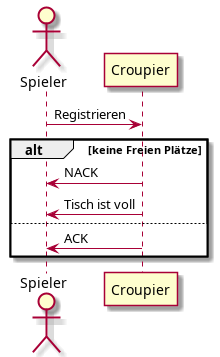

The diagram above was rendered by PlantUML. Its source (embedded in the PNG):
@startuml register_spieler
actor Spieler
participant Croupier

Spieler-> Croupier: Registrieren
alt keine Freien Plätze
    Croupier -> Spieler: NACK
    Croupier -> Spieler: Tisch ist voll
else
    Croupier -> Spieler : ACK
end
@enduml